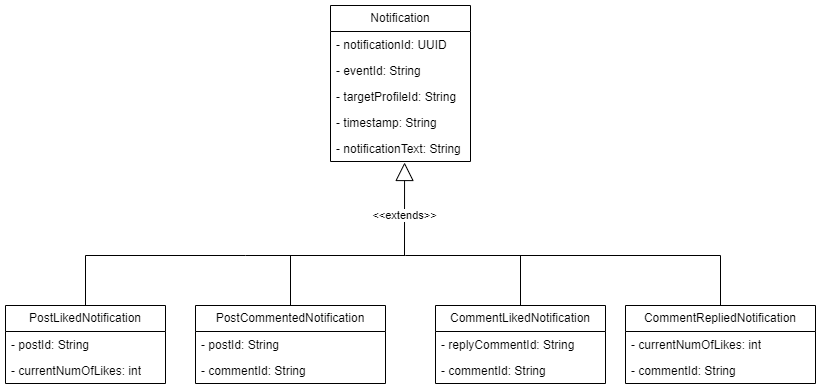

The diagram above was exported from draw.io. Its source (the exported page's mxGraphModel, read from the mxfile embedded in the PNG):
<mxGraphModel dx="1232" dy="1103" grid="1" gridSize="10" guides="1" tooltips="1" connect="1" arrows="1" fold="1" page="1" pageScale="1" pageWidth="850" pageHeight="1100" math="0" shadow="0">
  <root>
    <mxCell id="0" />
    <mxCell id="1" parent="0" />
    <mxCell id="vbhMMKtG9bN6bbyF9ACT-1" value="Notification" style="swimlane;fontStyle=0;childLayout=stackLayout;horizontal=1;startSize=26;fillColor=none;horizontalStack=0;resizeParent=1;resizeParentMax=0;resizeLast=0;collapsible=1;marginBottom=0;whiteSpace=wrap;html=1;" vertex="1" parent="1">
      <mxGeometry x="355" y="150" width="140" height="156" as="geometry" />
    </mxCell>
    <mxCell id="vbhMMKtG9bN6bbyF9ACT-2" value="- notificationId: UUID" style="text;strokeColor=none;fillColor=none;align=left;verticalAlign=top;spacingLeft=4;spacingRight=4;overflow=hidden;rotatable=0;points=[[0,0.5],[1,0.5]];portConstraint=eastwest;whiteSpace=wrap;html=1;" vertex="1" parent="vbhMMKtG9bN6bbyF9ACT-1">
      <mxGeometry y="26" width="140" height="26" as="geometry" />
    </mxCell>
    <mxCell id="vbhMMKtG9bN6bbyF9ACT-3" value="- eventId: String" style="text;strokeColor=none;fillColor=none;align=left;verticalAlign=top;spacingLeft=4;spacingRight=4;overflow=hidden;rotatable=0;points=[[0,0.5],[1,0.5]];portConstraint=eastwest;whiteSpace=wrap;html=1;" vertex="1" parent="vbhMMKtG9bN6bbyF9ACT-1">
      <mxGeometry y="52" width="140" height="26" as="geometry" />
    </mxCell>
    <mxCell id="vbhMMKtG9bN6bbyF9ACT-4" value="- targetProfileId: String" style="text;strokeColor=none;fillColor=none;align=left;verticalAlign=top;spacingLeft=4;spacingRight=4;overflow=hidden;rotatable=0;points=[[0,0.5],[1,0.5]];portConstraint=eastwest;whiteSpace=wrap;html=1;" vertex="1" parent="vbhMMKtG9bN6bbyF9ACT-1">
      <mxGeometry y="78" width="140" height="26" as="geometry" />
    </mxCell>
    <mxCell id="vbhMMKtG9bN6bbyF9ACT-18" value="- timestamp: String" style="text;strokeColor=none;fillColor=none;align=left;verticalAlign=top;spacingLeft=4;spacingRight=4;overflow=hidden;rotatable=0;points=[[0,0.5],[1,0.5]];portConstraint=eastwest;whiteSpace=wrap;html=1;" vertex="1" parent="vbhMMKtG9bN6bbyF9ACT-1">
      <mxGeometry y="104" width="140" height="26" as="geometry" />
    </mxCell>
    <mxCell id="vbhMMKtG9bN6bbyF9ACT-19" value="- notificationText: String" style="text;strokeColor=none;fillColor=none;align=left;verticalAlign=top;spacingLeft=4;spacingRight=4;overflow=hidden;rotatable=0;points=[[0,0.5],[1,0.5]];portConstraint=eastwest;whiteSpace=wrap;html=1;" vertex="1" parent="vbhMMKtG9bN6bbyF9ACT-1">
      <mxGeometry y="130" width="140" height="26" as="geometry" />
    </mxCell>
    <mxCell id="vbhMMKtG9bN6bbyF9ACT-5" value="PostLikedNotification" style="swimlane;fontStyle=0;childLayout=stackLayout;horizontal=1;startSize=26;fillColor=none;horizontalStack=0;resizeParent=1;resizeParentMax=0;resizeLast=0;collapsible=1;marginBottom=0;whiteSpace=wrap;html=1;" vertex="1" parent="1">
      <mxGeometry x="30" y="450" width="160" height="78" as="geometry" />
    </mxCell>
    <mxCell id="vbhMMKtG9bN6bbyF9ACT-6" value="- postId: String" style="text;strokeColor=none;fillColor=none;align=left;verticalAlign=top;spacingLeft=4;spacingRight=4;overflow=hidden;rotatable=0;points=[[0,0.5],[1,0.5]];portConstraint=eastwest;whiteSpace=wrap;html=1;" vertex="1" parent="vbhMMKtG9bN6bbyF9ACT-5">
      <mxGeometry y="26" width="160" height="26" as="geometry" />
    </mxCell>
    <mxCell id="vbhMMKtG9bN6bbyF9ACT-7" value="- currentNumOfLikes: int" style="text;strokeColor=none;fillColor=none;align=left;verticalAlign=top;spacingLeft=4;spacingRight=4;overflow=hidden;rotatable=0;points=[[0,0.5],[1,0.5]];portConstraint=eastwest;whiteSpace=wrap;html=1;" vertex="1" parent="vbhMMKtG9bN6bbyF9ACT-5">
      <mxGeometry y="52" width="160" height="26" as="geometry" />
    </mxCell>
    <mxCell id="vbhMMKtG9bN6bbyF9ACT-34" style="edgeStyle=orthogonalEdgeStyle;rounded=0;orthogonalLoop=1;jettySize=auto;html=1;endArrow=none;endFill=0;" edge="1" parent="1" source="vbhMMKtG9bN6bbyF9ACT-9">
      <mxGeometry relative="1" as="geometry">
        <mxPoint x="430" y="400" as="targetPoint" />
        <Array as="points">
          <mxPoint x="315" y="400" />
        </Array>
      </mxGeometry>
    </mxCell>
    <mxCell id="vbhMMKtG9bN6bbyF9ACT-9" value="PostCommentedNotification" style="swimlane;fontStyle=0;childLayout=stackLayout;horizontal=1;startSize=26;fillColor=none;horizontalStack=0;resizeParent=1;resizeParentMax=0;resizeLast=0;collapsible=1;marginBottom=0;whiteSpace=wrap;html=1;" vertex="1" parent="1">
      <mxGeometry x="220" y="450" width="190" height="78" as="geometry" />
    </mxCell>
    <mxCell id="vbhMMKtG9bN6bbyF9ACT-10" value="- postId: String" style="text;strokeColor=none;fillColor=none;align=left;verticalAlign=top;spacingLeft=4;spacingRight=4;overflow=hidden;rotatable=0;points=[[0,0.5],[1,0.5]];portConstraint=eastwest;whiteSpace=wrap;html=1;" vertex="1" parent="vbhMMKtG9bN6bbyF9ACT-9">
      <mxGeometry y="26" width="190" height="26" as="geometry" />
    </mxCell>
    <mxCell id="vbhMMKtG9bN6bbyF9ACT-11" value="- commentId: String" style="text;strokeColor=none;fillColor=none;align=left;verticalAlign=top;spacingLeft=4;spacingRight=4;overflow=hidden;rotatable=0;points=[[0,0.5],[1,0.5]];portConstraint=eastwest;whiteSpace=wrap;html=1;" vertex="1" parent="vbhMMKtG9bN6bbyF9ACT-9">
      <mxGeometry y="52" width="190" height="26" as="geometry" />
    </mxCell>
    <mxCell id="vbhMMKtG9bN6bbyF9ACT-35" style="edgeStyle=orthogonalEdgeStyle;rounded=0;orthogonalLoop=1;jettySize=auto;html=1;endArrow=none;endFill=0;" edge="1" parent="1" source="vbhMMKtG9bN6bbyF9ACT-13">
      <mxGeometry relative="1" as="geometry">
        <mxPoint x="430" y="400" as="targetPoint" />
        <Array as="points">
          <mxPoint x="545" y="400" />
        </Array>
      </mxGeometry>
    </mxCell>
    <mxCell id="vbhMMKtG9bN6bbyF9ACT-13" value="CommentLikedNotification" style="swimlane;fontStyle=0;childLayout=stackLayout;horizontal=1;startSize=26;fillColor=none;horizontalStack=0;resizeParent=1;resizeParentMax=0;resizeLast=0;collapsible=1;marginBottom=0;whiteSpace=wrap;html=1;" vertex="1" parent="1">
      <mxGeometry x="460" y="450" width="170" height="78" as="geometry" />
    </mxCell>
    <mxCell id="vbhMMKtG9bN6bbyF9ACT-14" value="- replyCommentId: String" style="text;strokeColor=none;fillColor=none;align=left;verticalAlign=top;spacingLeft=4;spacingRight=4;overflow=hidden;rotatable=0;points=[[0,0.5],[1,0.5]];portConstraint=eastwest;whiteSpace=wrap;html=1;" vertex="1" parent="vbhMMKtG9bN6bbyF9ACT-13">
      <mxGeometry y="26" width="170" height="26" as="geometry" />
    </mxCell>
    <mxCell id="vbhMMKtG9bN6bbyF9ACT-15" value="- commentId: String" style="text;strokeColor=none;fillColor=none;align=left;verticalAlign=top;spacingLeft=4;spacingRight=4;overflow=hidden;rotatable=0;points=[[0,0.5],[1,0.5]];portConstraint=eastwest;whiteSpace=wrap;html=1;" vertex="1" parent="vbhMMKtG9bN6bbyF9ACT-13">
      <mxGeometry y="52" width="170" height="26" as="geometry" />
    </mxCell>
    <mxCell id="vbhMMKtG9bN6bbyF9ACT-37" style="edgeStyle=orthogonalEdgeStyle;rounded=0;orthogonalLoop=1;jettySize=auto;html=1;endArrow=none;endFill=0;" edge="1" parent="1" source="vbhMMKtG9bN6bbyF9ACT-20">
      <mxGeometry relative="1" as="geometry">
        <mxPoint x="540" y="400" as="targetPoint" />
        <Array as="points">
          <mxPoint x="745" y="400" />
        </Array>
      </mxGeometry>
    </mxCell>
    <mxCell id="vbhMMKtG9bN6bbyF9ACT-20" value="CommentRepliedNotification" style="swimlane;fontStyle=0;childLayout=stackLayout;horizontal=1;startSize=26;fillColor=none;horizontalStack=0;resizeParent=1;resizeParentMax=0;resizeLast=0;collapsible=1;marginBottom=0;whiteSpace=wrap;html=1;" vertex="1" parent="1">
      <mxGeometry x="650" y="450" width="190" height="78" as="geometry" />
    </mxCell>
    <mxCell id="vbhMMKtG9bN6bbyF9ACT-21" value="- currentNumOfLikes: int" style="text;strokeColor=none;fillColor=none;align=left;verticalAlign=top;spacingLeft=4;spacingRight=4;overflow=hidden;rotatable=0;points=[[0,0.5],[1,0.5]];portConstraint=eastwest;whiteSpace=wrap;html=1;" vertex="1" parent="vbhMMKtG9bN6bbyF9ACT-20">
      <mxGeometry y="26" width="190" height="26" as="geometry" />
    </mxCell>
    <mxCell id="vbhMMKtG9bN6bbyF9ACT-22" value="- commentId: String" style="text;strokeColor=none;fillColor=none;align=left;verticalAlign=top;spacingLeft=4;spacingRight=4;overflow=hidden;rotatable=0;points=[[0,0.5],[1,0.5]];portConstraint=eastwest;whiteSpace=wrap;html=1;" vertex="1" parent="vbhMMKtG9bN6bbyF9ACT-20">
      <mxGeometry y="52" width="190" height="26" as="geometry" />
    </mxCell>
    <mxCell id="vbhMMKtG9bN6bbyF9ACT-33" value="&amp;lt;&amp;lt;extends&amp;gt;&amp;gt;" style="endArrow=block;endSize=16;endFill=0;html=1;rounded=0;entryX=0.529;entryY=1.038;entryDx=0;entryDy=0;entryPerimeter=0;exitX=0.5;exitY=0;exitDx=0;exitDy=0;" edge="1" parent="1" source="vbhMMKtG9bN6bbyF9ACT-5" target="vbhMMKtG9bN6bbyF9ACT-19">
      <mxGeometry x="0.7705" width="160" relative="1" as="geometry">
        <mxPoint x="220" y="400" as="sourcePoint" />
        <mxPoint x="380" y="400" as="targetPoint" />
        <Array as="points">
          <mxPoint x="110" y="400" />
          <mxPoint x="270" y="400" />
          <mxPoint x="429" y="400" />
        </Array>
        <mxPoint as="offset" />
      </mxGeometry>
    </mxCell>
  </root>
</mxGraphModel>